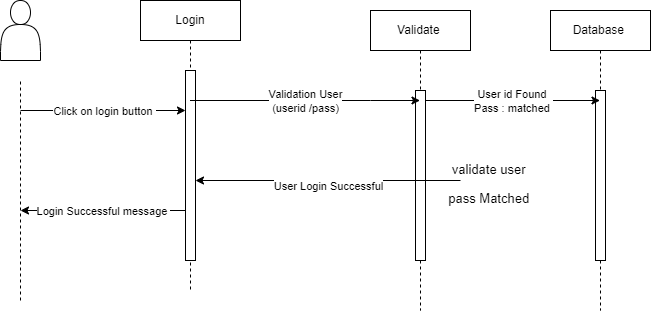

The diagram above was exported from draw.io. Its source (the exported page's mxGraphModel, read from the mxfile embedded in the PNG):
<mxGraphModel dx="880" dy="484" grid="1" gridSize="10" guides="1" tooltips="1" connect="1" arrows="1" fold="1" page="1" pageScale="1" pageWidth="850" pageHeight="1100" math="0" shadow="0">
  <root>
    <mxCell id="0" />
    <mxCell id="1" parent="0" />
    <mxCell id="aM9ryv3xv72pqoxQDRHE-1" value="Login" style="shape=umlLifeline;perimeter=lifelinePerimeter;whiteSpace=wrap;html=1;container=0;dropTarget=0;collapsible=0;recursiveResize=0;outlineConnect=0;portConstraint=eastwest;newEdgeStyle={&quot;edgeStyle&quot;:&quot;elbowEdgeStyle&quot;,&quot;elbow&quot;:&quot;vertical&quot;,&quot;curved&quot;:0,&quot;rounded&quot;:0};" parent="1" vertex="1">
      <mxGeometry x="180" y="20" width="100" height="290" as="geometry" />
    </mxCell>
    <mxCell id="aM9ryv3xv72pqoxQDRHE-2" value="" style="html=1;points=[];perimeter=orthogonalPerimeter;outlineConnect=0;targetShapes=umlLifeline;portConstraint=eastwest;newEdgeStyle={&quot;edgeStyle&quot;:&quot;elbowEdgeStyle&quot;,&quot;elbow&quot;:&quot;vertical&quot;,&quot;curved&quot;:0,&quot;rounded&quot;:0};" parent="aM9ryv3xv72pqoxQDRHE-1" vertex="1">
      <mxGeometry x="45" y="70" width="10" height="190" as="geometry" />
    </mxCell>
    <mxCell id="aM9ryv3xv72pqoxQDRHE-5" value="Validate&amp;nbsp;" style="shape=umlLifeline;perimeter=lifelinePerimeter;whiteSpace=wrap;html=1;container=0;dropTarget=0;collapsible=0;recursiveResize=0;outlineConnect=0;portConstraint=eastwest;newEdgeStyle={&quot;edgeStyle&quot;:&quot;elbowEdgeStyle&quot;,&quot;elbow&quot;:&quot;vertical&quot;,&quot;curved&quot;:0,&quot;rounded&quot;:0};" parent="1" vertex="1">
      <mxGeometry x="410" y="30" width="100" height="300" as="geometry" />
    </mxCell>
    <mxCell id="aM9ryv3xv72pqoxQDRHE-6" value="" style="html=1;points=[];perimeter=orthogonalPerimeter;outlineConnect=0;targetShapes=umlLifeline;portConstraint=eastwest;newEdgeStyle={&quot;edgeStyle&quot;:&quot;elbowEdgeStyle&quot;,&quot;elbow&quot;:&quot;vertical&quot;,&quot;curved&quot;:0,&quot;rounded&quot;:0};" parent="aM9ryv3xv72pqoxQDRHE-5" vertex="1">
      <mxGeometry x="45" y="80" width="10" height="170" as="geometry" />
    </mxCell>
    <mxCell id="vz2gOWRPXKi3RDtmrLVf-1" value="" style="shape=actor;whiteSpace=wrap;html=1;" vertex="1" parent="1">
      <mxGeometry x="40" y="20" width="40" height="60" as="geometry" />
    </mxCell>
    <mxCell id="vz2gOWRPXKi3RDtmrLVf-2" value="" style="endArrow=none;dashed=1;html=1;rounded=0;" edge="1" parent="1">
      <mxGeometry width="50" height="50" relative="1" as="geometry">
        <mxPoint x="60" y="320" as="sourcePoint" />
        <mxPoint x="60" y="100" as="targetPoint" />
      </mxGeometry>
    </mxCell>
    <mxCell id="vz2gOWRPXKi3RDtmrLVf-4" value="je" style="endArrow=classic;html=1;rounded=0;" edge="1" parent="1" target="aM9ryv3xv72pqoxQDRHE-2">
      <mxGeometry relative="1" as="geometry">
        <mxPoint x="60" y="130" as="sourcePoint" />
        <mxPoint x="350" y="260" as="targetPoint" />
        <Array as="points">
          <mxPoint x="140" y="130" />
        </Array>
      </mxGeometry>
    </mxCell>
    <mxCell id="vz2gOWRPXKi3RDtmrLVf-5" value="Click on login button&amp;nbsp;" style="edgeLabel;resizable=0;html=1;align=center;verticalAlign=middle;" connectable="0" vertex="1" parent="vz2gOWRPXKi3RDtmrLVf-4">
      <mxGeometry relative="1" as="geometry" />
    </mxCell>
    <mxCell id="vz2gOWRPXKi3RDtmrLVf-7" value="" style="endArrow=classic;html=1;rounded=0;" edge="1" parent="1" source="aM9ryv3xv72pqoxQDRHE-2">
      <mxGeometry relative="1" as="geometry">
        <mxPoint x="250" y="260" as="sourcePoint" />
        <mxPoint x="60" y="230" as="targetPoint" />
      </mxGeometry>
    </mxCell>
    <mxCell id="vz2gOWRPXKi3RDtmrLVf-8" value="Login Successful message&amp;nbsp;" style="edgeLabel;resizable=0;html=1;align=center;verticalAlign=middle;" connectable="0" vertex="1" parent="vz2gOWRPXKi3RDtmrLVf-7">
      <mxGeometry relative="1" as="geometry" />
    </mxCell>
    <mxCell id="vz2gOWRPXKi3RDtmrLVf-9" value="" style="endArrow=classic;html=1;rounded=0;" edge="1" parent="1" source="aM9ryv3xv72pqoxQDRHE-1" target="aM9ryv3xv72pqoxQDRHE-5">
      <mxGeometry relative="1" as="geometry">
        <mxPoint x="250" y="260" as="sourcePoint" />
        <mxPoint x="350" y="260" as="targetPoint" />
        <Array as="points">
          <mxPoint x="380" y="120" />
          <mxPoint x="410" y="120" />
        </Array>
      </mxGeometry>
    </mxCell>
    <mxCell id="vz2gOWRPXKi3RDtmrLVf-10" value="Validation User&lt;br&gt;(userid /pass)" style="edgeLabel;resizable=0;html=1;align=center;verticalAlign=middle;" connectable="0" vertex="1" parent="vz2gOWRPXKi3RDtmrLVf-9">
      <mxGeometry relative="1" as="geometry" />
    </mxCell>
    <mxCell id="vz2gOWRPXKi3RDtmrLVf-11" value="" style="endArrow=classic;html=1;rounded=0;" edge="1" parent="1" target="aM9ryv3xv72pqoxQDRHE-2">
      <mxGeometry relative="1" as="geometry">
        <mxPoint x="500" y="200" as="sourcePoint" />
        <mxPoint x="350" y="250" as="targetPoint" />
        <Array as="points">
          <mxPoint x="330" y="200" />
        </Array>
      </mxGeometry>
    </mxCell>
    <mxCell id="vz2gOWRPXKi3RDtmrLVf-12" value="User Login Successful&lt;br&gt;" style="edgeLabel;resizable=0;html=1;align=center;verticalAlign=middle;" connectable="0" vertex="1" parent="vz2gOWRPXKi3RDtmrLVf-11">
      <mxGeometry relative="1" as="geometry">
        <mxPoint y="5" as="offset" />
      </mxGeometry>
    </mxCell>
    <mxCell id="vz2gOWRPXKi3RDtmrLVf-13" value="Database&amp;nbsp;" style="shape=umlLifeline;perimeter=lifelinePerimeter;whiteSpace=wrap;html=1;container=0;dropTarget=0;collapsible=0;recursiveResize=0;outlineConnect=0;portConstraint=eastwest;newEdgeStyle={&quot;edgeStyle&quot;:&quot;elbowEdgeStyle&quot;,&quot;elbow&quot;:&quot;vertical&quot;,&quot;curved&quot;:0,&quot;rounded&quot;:0};" vertex="1" parent="1">
      <mxGeometry x="590" y="30" width="100" height="300" as="geometry" />
    </mxCell>
    <mxCell id="vz2gOWRPXKi3RDtmrLVf-14" value="" style="html=1;points=[];perimeter=orthogonalPerimeter;outlineConnect=0;targetShapes=umlLifeline;portConstraint=eastwest;newEdgeStyle={&quot;edgeStyle&quot;:&quot;elbowEdgeStyle&quot;,&quot;elbow&quot;:&quot;vertical&quot;,&quot;curved&quot;:0,&quot;rounded&quot;:0};" vertex="1" parent="vz2gOWRPXKi3RDtmrLVf-13">
      <mxGeometry x="45" y="80" width="10" height="170" as="geometry" />
    </mxCell>
    <mxCell id="vz2gOWRPXKi3RDtmrLVf-17" value="" style="endArrow=classic;html=1;rounded=0;" edge="1" parent="1" source="aM9ryv3xv72pqoxQDRHE-6" target="vz2gOWRPXKi3RDtmrLVf-13">
      <mxGeometry relative="1" as="geometry">
        <mxPoint x="250" y="240" as="sourcePoint" />
        <mxPoint x="350" y="240" as="targetPoint" />
        <Array as="points">
          <mxPoint x="540" y="120" />
        </Array>
      </mxGeometry>
    </mxCell>
    <mxCell id="vz2gOWRPXKi3RDtmrLVf-18" value="User id Found&amp;nbsp;&lt;br&gt;Pass : matched&amp;nbsp;" style="edgeLabel;resizable=0;html=1;align=center;verticalAlign=middle;" connectable="0" vertex="1" parent="vz2gOWRPXKi3RDtmrLVf-17">
      <mxGeometry relative="1" as="geometry" />
    </mxCell>
    <mxCell id="vz2gOWRPXKi3RDtmrLVf-19" value="&lt;span style=&quot;font-size: 13px; font-weight: 400;&quot;&gt;validate user&amp;nbsp;&lt;br&gt;pass Matched&amp;nbsp;&lt;br&gt;&lt;/span&gt;" style="text;strokeColor=none;fillColor=none;html=1;fontSize=24;fontStyle=1;verticalAlign=middle;align=center;" vertex="1" parent="1">
      <mxGeometry x="480" y="180" width="100" height="40" as="geometry" />
    </mxCell>
  </root>
</mxGraphModel>